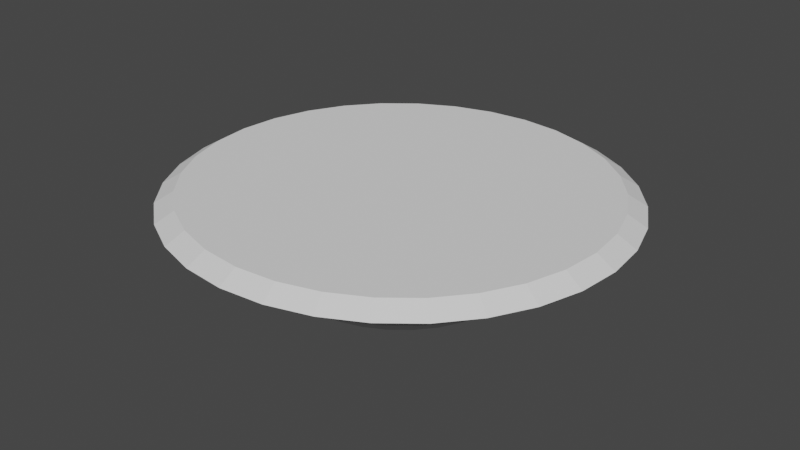 # Source: AfterBurner.blend  (saved by Blender 3.2.14; exported with 4.5.12 LTS)
import bpy
from mathutils import Matrix  # noqa: F401  (used for matrix-valued properties, if any)

bpy.ops.wm.read_factory_settings(use_empty=True)
scene = bpy.context.scene
scene.name = 'Scene'

# ---- collections
col_collection = bpy.data.collections.new('Collection'); scene.collection.children.link(col_collection)

# ---- world
world_world = bpy.data.worlds.new('World'); scene.world = world_world
world_world.use_nodes = True; world_world.node_tree.nodes.clear()
_N = world_world.node_tree.nodes; _L = world_world.node_tree.links
n0 = _N.new('ShaderNodeOutputWorld'); n0.name = 'World Output'; n0.location = (300, 300)
n1 = _N.new('ShaderNodeBackground'); n1.name = 'Background'; n1.location = (10, 300)
n1.inputs[0].default_value = (0.05088, 0.05088, 0.05088, 1.0)
_L.new(n1.outputs[0], n0.inputs[0])
n0.is_active_output = True
world_world.color = (0.05088, 0.05088, 0.05088)
world_world.use_sun_shadow = False
world_world.sun_shadow_jitter_overblur = 0.0

# ---- meshes
me_circle = bpy.data.meshes.new('Circle')
me_circle.from_pydata([(3.629e-07, 3.803, 0.0), (-0.7567, 3.73, 0.0), (-1.484, 3.513, 0.0), (-2.155, 3.162, 0.0), (-2.743, 2.689, 0.0), (-3.225, 2.113, 0.0), (-3.583, 1.455, 0.0), (-3.804, 0.7419, 0.0), (-3.879, -1.024e-07, 0.0), (-3.804, -0.7419, 0.0), (-3.583, -1.455, 0.0), (-3.225, -2.113, 0.0), (-2.743, -2.689, 0.0), (-2.155, -3.162, 0.0), (-1.484, -3.513, 0.0), (-0.7567, -3.73, 0.0), (4.569e-07, -3.803, 0.0), (0.7567, -3.73, 0.0), (1.484, -3.513, 0.0), (2.155, -3.162, 0.0), (2.743, -2.689, 0.0), (3.225, -2.113, 0.0), (3.583, -1.455, 0.0), (3.804, -0.7419, 0.0), (3.879, 1.364e-07, 0.0), (3.804, 0.7419, 0.0), (3.583, 1.455, 0.0), (3.225, 2.113, 0.0), (2.743, 2.689, 0.0), (2.155, 3.162, 0.0), (1.484, 3.513, 0.0), (0.7567, 3.73, 0.0), (8.004e-08, 4.861, 0.55), (-0.9673, 4.768, 0.55), (-1.897, 4.491, 0.55), (-2.755, 4.042, 0.55), (-3.506, 3.438, 0.55), (-4.123, 2.701, 0.55), (-4.581, 1.86, 0.55), (-4.863, 0.9484, 0.55), (-4.958, -1.222e-07, 0.55), (-4.863, -0.9484, 0.55), (-4.581, -1.86, 0.55), (-4.123, -2.701, 0.55), (-3.506, -3.438, 0.55), (-2.755, -4.042, 0.55), (-1.897, -4.491, 0.55), (-0.9673, -4.768, 0.55), (5.135e-07, -4.861, 0.55), (0.9673, -4.768, 0.55), (1.897, -4.491, 0.55), (2.755, -4.042, 0.55), (3.506, -3.438, 0.55), (4.123, -2.701, 0.55), (4.581, -1.86, 0.55), (4.863, -0.9484, 0.55), (4.958, 1.483e-07, 0.55), (4.863, 0.9484, 0.55), (4.581, 1.86, 0.55), (4.123, 2.701, 0.55), (3.506, 3.438, 0.55), (2.755, 4.042, 0.55), (1.897, 4.491, 0.55), (0.9673, 4.768, 0.55), (7.762e-08, 5.559, 0.672), (-1.106, 5.452, 0.672), (-2.17, 5.136, 0.672), (-3.15, 4.622, 0.672), (-4.009, 3.931, 0.672), (-4.714, 3.088, 0.672), (-5.238, 2.127, 0.672), (-5.561, 1.084, 0.672), (-5.67, -1.359e-07, 0.672), (-5.561, -1.084, 0.672), (-5.238, -2.127, 0.672), (-4.714, -3.088, 0.672), (-4.009, -3.931, 0.672), (-3.15, -4.622, 0.672), (-2.17, -5.136, 0.672), (-1.106, -5.452, 0.672), (5.733e-07, -5.559, 0.672), (1.106, -5.452, 0.672), (2.17, -5.136, 0.672), (3.15, -4.622, 0.672), (4.009, -3.931, 0.672), (4.714, -3.088, 0.672), (5.238, -2.127, 0.672), (5.561, -1.084, 0.672), (5.67, 1.733e-07, 0.672), (5.561, 1.084, 0.672), (5.238, 2.127, 0.672), (4.714, 3.088, 0.672), (4.009, 3.931, 0.672), (3.15, 4.622, 0.672), (2.17, 5.136, 0.672), (1.106, 5.452, 0.672), (3.336e-08, 7.167, 1.536), (-1.426, 7.029, 1.536), (-2.797, 6.622, 1.536), (-4.061, 5.959, 1.536), (-5.169, 5.068, 1.536), (-6.078, 3.982, 1.536), (-6.754, 2.743, 1.536), (-7.169, 1.398, 1.536), (-7.31, -2.237e-07, 1.536), (-7.169, -1.398, 1.536), (-6.754, -2.743, 1.536), (-6.078, -3.982, 1.536), (-5.169, -5.068, 1.536), (-4.061, -5.959, 1.536), (-2.797, -6.622, 1.536), (-1.426, -7.029, 1.536), (6.724e-07, -7.167, 1.536), (1.426, -7.029, 1.536), (2.797, -6.622, 1.536), (4.061, -5.959, 1.536), (5.169, -5.068, 1.536), (6.078, -3.982, 1.536), (6.754, -2.743, 1.536), (7.169, -1.398, 1.536), (7.31, 1.75e-07, 1.536), (7.169, 1.398, 1.536), (6.754, 2.743, 1.536), (6.078, 3.982, 1.536), (5.169, 5.068, 1.536), (4.061, 5.959, 1.536), (2.797, 6.622, 1.536), (1.426, 7.029, 1.536), (8.497e-08, 7.167, 2.105), (-1.426, 7.029, 2.105), (-2.797, 6.622, 2.105), (-4.061, 5.959, 2.105), (-5.169, 5.068, 2.105), (-6.078, 3.982, 2.105), (-6.754, 2.743, 2.105), (-7.169, 1.398, 2.105), (-7.31, -2.237e-07, 2.105), (-7.169, -1.398, 2.105), (-6.754, -2.743, 2.105), (-6.078, -3.982, 2.105), (-5.169, -5.068, 2.105), (-4.061, -5.959, 2.105), (-2.797, -6.622, 2.105), (-1.426, -7.029, 2.105), (7.24e-07, -7.167, 2.105), (1.426, -7.029, 2.105), (2.797, -6.622, 2.105), (4.061, -5.959, 2.105), (5.169, -5.068, 2.105), (6.078, -3.982, 2.105), (6.754, -2.743, 2.105), (7.169, -1.398, 2.105), (7.31, 1.75e-07, 2.105), (7.169, 1.398, 2.105), (6.754, 2.743, 2.105), (6.078, 3.982, 2.105), (5.169, 5.068, 2.105), (4.061, 5.959, 2.105), (2.797, 6.622, 2.105), (1.426, 7.029, 2.105), (6.454e-08, 7.167, 2.371), (-1.426, 7.029, 2.371), (-2.797, 6.622, 2.371), (-4.061, 5.959, 2.371), (-5.169, 5.068, 2.371), (-6.078, 3.982, 2.371), (-6.754, 2.743, 2.371), (-7.169, 1.398, 2.371), (-7.31, -2.237e-07, 2.371), (-7.169, -1.398, 2.371), (-6.754, -2.743, 2.371), (-6.078, -3.982, 2.371), (-5.169, -5.068, 2.371), (-4.061, -5.959, 2.371), (-2.797, -6.622, 2.371), (-1.426, -7.029, 2.371), (7.036e-07, -7.167, 2.371), (1.426, -7.029, 2.371), (2.797, -6.622, 2.371), (4.061, -5.959, 2.371), (5.169, -5.068, 2.371), (6.078, -3.982, 2.371), (6.754, -2.743, 2.371), (7.169, -1.398, 2.371), (7.31, 1.75e-07, 2.371), (7.169, 1.398, 2.371), (6.754, 2.743, 2.371), (6.078, 3.982, 2.371), (5.169, 5.068, 2.371), (4.061, 5.959, 2.371), (2.797, 6.622, 2.371), (1.426, 7.029, 2.371), (4.48e-08, 8.7, 2.607), (-1.731, 8.533, 2.607), (-3.396, 8.038, 2.607), (-4.93, 7.234, 2.607), (-6.275, 6.152, 2.607), (-7.378, 4.834, 2.607), (-8.198, 3.329, 2.607), (-8.703, 1.697, 2.607), (-8.874, -2.845e-07, 2.607), (-8.703, -1.697, 2.607), (-8.198, -3.329, 2.607), (-7.378, -4.834, 2.607), (-6.275, -6.152, 2.607), (-4.93, -7.234, 2.607), (-3.396, -8.038, 2.607), (-1.731, -8.533, 2.607), (8.205e-07, -8.7, 2.607), (1.731, -8.533, 2.607), (3.396, -8.038, 2.607), (4.93, -7.234, 2.607), (6.275, -6.152, 2.607), (7.378, -4.834, 2.607), (8.198, -3.329, 2.607), (8.703, -1.697, 2.607), (8.874, 1.995e-07, 2.607), (8.703, 1.697, 2.607), (8.198, 3.329, 2.607), (7.378, 4.834, 2.607), (6.275, 6.152, 2.607), (4.93, 7.234, 2.607), (3.396, 8.038, 2.607), (1.731, 8.533, 2.607), (-6.591e-09, 8.7, 3.568), (-1.731, 8.533, 3.568), (-3.396, 8.038, 3.568), (-4.93, 7.234, 3.568), (-6.275, 6.152, 3.568), (-7.378, 4.834, 3.568), (-8.198, 3.329, 3.568), (-8.703, 1.697, 3.568), (-8.874, -2.845e-07, 3.568), (-8.703, -1.697, 3.568), (-8.198, -3.329, 3.568), (-7.378, -4.834, 3.568), (-6.275, -6.152, 3.568), (-4.93, -7.234, 3.568), (-3.396, -8.038, 3.568), (-1.731, -8.533, 3.568), (7.692e-07, -8.7, 3.568), (1.731, -8.533, 3.568), (3.396, -8.038, 3.568), (4.93, -7.234, 3.568), (6.275, -6.152, 3.568), (7.378, -4.834, 3.568), (8.198, -3.329, 3.568), (8.703, -1.697, 3.568), (8.874, 1.995e-07, 3.568), (8.703, 1.697, 3.568), (8.198, 3.329, 3.568), (7.378, 4.834, 3.568), (6.275, 6.152, 3.568), (4.93, 7.234, 3.568), (3.396, 8.038, 3.568), (1.731, 8.533, 3.568), (-0.9673, 4.768, -0.1079), (8.004e-08, 4.861, -0.1079), (-1.897, 4.491, -0.1079), (-2.755, 4.042, -0.1079), (-3.506, 3.438, -0.1079), (-4.123, 2.701, -0.1079), (-4.581, 1.86, -0.1079), (-4.863, 0.9484, -0.1079), (-4.958, -1.222e-07, -0.1079), (-4.863, -0.9484, -0.1079), (-4.581, -1.86, -0.1079), (-4.123, -2.701, -0.1079), (-3.506, -3.438, -0.1079), (-2.755, -4.042, -0.1079), (-1.897, -4.491, -0.1079), (-0.9673, -4.768, -0.1079), (5.135e-07, -4.861, -0.1079), (0.9673, -4.768, -0.1079), (1.897, -4.491, -0.1079), (2.755, -4.042, -0.1079), (3.506, -3.438, -0.1079), (4.123, -2.701, -0.1079), (4.581, -1.86, -0.1079), (4.863, -0.9484, -0.1079), (4.958, 1.483e-07, -0.1079), (4.863, 0.9484, -0.1079), (4.581, 1.86, -0.1079), (4.123, 2.701, -0.1079), (3.506, 3.438, -0.1079), (2.755, 4.042, -0.1079), (1.897, 4.491, -0.1079), (0.9673, 4.768, -0.1079), (-0.5726, 2.822, 1.195), (2.455e-07, 2.878, 1.195), (-1.123, 2.659, 1.195), (-1.631, 2.393, 1.195), (-2.075, 2.035, 1.195), (-2.44, 1.599, 1.195), (-2.711, 1.101, 1.195), (-2.878, 0.5614, 1.195), (-2.935, -7.119e-08, 1.195), (-2.878, -0.5614, 1.195), (-2.711, -1.101, 1.195), (-2.44, -1.599, 1.195), (-2.075, -2.035, 1.195), (-1.631, -2.393, 1.195), (-1.123, -2.659, 1.195), (-0.5726, -2.822, 1.195), (3.166e-07, -2.878, 1.195), (0.5726, -2.822, 1.195), (1.123, -2.659, 1.195), (1.631, -2.393, 1.195), (2.075, -2.035, 1.195), (2.44, -1.599, 1.195), (2.711, -1.101, 1.195), (2.878, -0.5614, 1.195), (2.935, 1.095e-07, 1.195), (2.878, 0.5614, 1.195), (2.711, 1.101, 1.195), (2.44, 1.599, 1.195), (2.075, 2.035, 1.195), (1.631, 2.393, 1.195), (1.123, 2.659, 1.195), (0.5726, 2.822, 1.195), (-0.5726, 2.822, 1.585), (1.763e-07, 2.878, 1.585), (-1.123, 2.659, 1.585), (-1.631, 2.393, 1.585), (-2.075, 2.035, 1.585), (-2.44, 1.599, 1.585), (-2.711, 1.101, 1.585), (-2.878, 0.5614, 1.585), (-2.935, -7.119e-08, 1.585), (-2.878, -0.5614, 1.585), (-2.711, -1.101, 1.585), (-2.44, -1.599, 1.585), (-2.075, -2.035, 1.585), (-1.631, -2.393, 1.585), (-1.123, -2.659, 1.585), (-0.5726, -2.822, 1.585), (2.475e-07, -2.878, 1.585), (0.5726, -2.822, 1.585), (1.123, -2.659, 1.585), (1.631, -2.393, 1.585), (2.075, -2.035, 1.585), (2.44, -1.599, 1.585), (2.711, -1.101, 1.585), (2.878, -0.5614, 1.585), (2.935, 1.095e-07, 1.585), (2.878, 0.5614, 1.585), (2.711, 1.101, 1.585), (2.44, 1.599, 1.585), (2.075, 2.035, 1.585), (1.631, 2.393, 1.585), (1.123, 2.659, 1.585), (0.5726, 2.822, 1.585), (-0.4346, 2.142, 1.8), (9.578e-08, 2.184, 1.8), (-0.8525, 2.018, 1.8), (-1.238, 1.816, 1.8), (-1.575, 1.544, 1.8), (-1.852, 1.213, 1.8), (-2.058, 0.8358, 1.8), (-2.185, 0.4261, 1.8), (-2.228, -5.827e-08, 1.8), (-2.185, -0.4261, 1.8), (-2.058, -0.8358, 1.8), (-1.852, -1.213, 1.8), (-1.575, -1.544, 1.8), (-1.238, -1.816, 1.8), (-0.8525, -2.018, 1.8), (-0.4346, -2.142, 1.8), (1.498e-07, -2.184, 1.8), (0.4346, -2.142, 1.8), (0.8525, -2.018, 1.8), (1.238, -1.816, 1.8), (1.575, -1.544, 1.8), (1.852, -1.213, 1.8), (2.058, -0.8358, 1.8), (2.185, -0.4261, 1.8), (2.228, 7.887e-08, 1.8), (2.185, 0.4261, 1.8), (2.058, 0.8358, 1.8), (1.852, 1.213, 1.8), (1.575, 1.544, 1.8), (1.238, 1.816, 1.8), (0.8525, 2.018, 1.8), (0.4346, 2.142, 1.8), (-0.4346, 2.142, 2.428), (3.944e-07, 2.184, 2.428), (-0.8525, 2.018, 2.428), (-1.238, 1.816, 2.428), (-1.575, 1.544, 2.428), (-1.852, 1.213, 2.428), (-2.058, 0.8358, 2.428), (-2.185, 0.4261, 2.428), (-2.228, -5.827e-08, 2.428), (-2.185, -0.4261, 2.428), (-2.058, -0.8358, 2.428), (-1.852, -1.213, 2.428), (-1.575, -1.544, 2.428), (-1.238, -1.816, 2.428), (-0.8525, -2.018, 2.428), (-0.4346, -2.142, 2.428), (4.484e-07, -2.184, 2.428), (0.4346, -2.142, 2.428), (0.8525, -2.018, 2.428), (1.238, -1.816, 2.428), (1.575, -1.544, 2.428), (1.852, -1.213, 2.428), (2.058, -0.8358, 2.428), (2.185, -0.4261, 2.428), (2.228, 7.887e-08, 2.428), (2.185, 0.4261, 2.428), (2.058, 0.8358, 2.428), (1.852, 1.213, 2.428), (1.575, 1.544, 2.428), (1.238, 1.816, 2.428), (0.8525, 2.018, 2.428), (0.4346, 2.142, 2.428), (-6.202, -2.519, 1.821), (6.584, -1.284, 1.821), (-6.584, -1.284, 1.821), (6.202, -2.519, 1.821), (-6.713, -2.136e-07, 1.821), (5.582, -3.657, 1.821), (-6.584, 1.284, 1.821), (4.747, -4.654, 1.821), (-6.202, 2.519, 1.821), (3.73, -5.473, 1.821), (-5.582, 3.657, 1.821), (2.569, -6.081, 1.821), (1.31, 6.456, 1.821), (-4.747, 4.654, 1.821), (1.31, -6.456, 1.821), (2.569, 6.081, 1.821), (-3.73, 5.473, 1.821), (6.477e-07, -6.582, 1.821), (3.73, 5.473, 1.821), (-2.569, 6.081, 1.821), (-1.31, -6.456, 1.821), (4.747, 4.654, 1.821), (6.081e-08, 6.582, 1.821), (-1.31, 6.456, 1.821), (-2.569, -6.081, 1.821), (5.582, 3.657, 1.821), (-3.73, -5.473, 1.821), (6.202, 2.519, 1.821), (-5.582, -3.657, 1.821), (-4.747, -4.654, 1.821), (6.713, 1.526e-07, 1.821), (6.584, 1.284, 1.821), (-9.671, -3.015e-07, 3.087), (-9.485, 1.85, 3.087), (8.935, -3.629, 3.087), (8.041, -5.268, 3.087), (-9.485, -1.85, 3.087), (9.485, -1.85, 3.087), (-8.935, -3.629, 3.087), (9.671, 2.261e-07, 3.087), (-8.041, -5.268, 3.087), (9.485, 1.85, 3.087), (-6.838, -6.705, 3.087), (8.935, 3.629, 3.087), (-5.373, -7.884, 3.087), (8.041, 5.268, 3.087), (-3.701, -8.76, 3.087), (-1.887, 9.3, 3.087), (2.164e-08, 9.482, 3.087), (6.838, 6.705, 3.087), (-1.887, -9.3, 3.087), (-3.701, 8.76, 3.087), (5.373, 7.884, 3.087), (8.671e-07, -9.482, 3.087), (-5.373, 7.884, 3.087), (3.701, 8.76, 3.087), (1.887, -9.3, 3.087), (-6.838, 6.705, 3.087), (1.887, 9.3, 3.087), (3.701, -8.76, 3.087), (-8.041, 5.268, 3.087), (5.373, -7.884, 3.087), (-8.935, 3.629, 3.087), (6.838, -6.705, 3.087)], [], [(5, 4, 292, 293), (63, 32, 64, 95), (279, 280, 56, 55), (266, 267, 43, 42), (280, 281, 57, 56), (267, 268, 44, 43), (281, 282, 58, 57), (268, 269, 45, 44), (282, 283, 59, 58), (269, 270, 46, 45), (257, 256, 33, 32), (283, 284, 60, 59), (270, 271, 47, 46), (256, 258, 34, 33), (284, 285, 61, 60), (271, 272, 48, 47), (258, 259, 35, 34), (285, 286, 62, 61), (272, 273, 49, 48), (259, 260, 36, 35), (286, 287, 63, 62), (273, 274, 50, 49), (260, 261, 37, 36), (287, 257, 32, 63), (274, 275, 51, 50), (261, 262, 38, 37), (275, 276, 52, 51), (262, 263, 39, 38), (276, 277, 53, 52), (263, 264, 40, 39), (277, 278, 54, 53), (264, 265, 41, 40), (278, 279, 55, 54), (265, 266, 42, 41), (85, 86, 118, 117), (50, 51, 83, 82), (37, 38, 70, 69), (51, 52, 84, 83), (38, 39, 71, 70), (52, 53, 85, 84), (39, 40, 72, 71), (53, 54, 86, 85), (40, 41, 73, 72), (54, 55, 87, 86), (41, 42, 74, 73), (55, 56, 88, 87), (42, 43, 75, 74), (56, 57, 89, 88), (43, 44, 76, 75), (57, 58, 90, 89), (44, 45, 77, 76), (58, 59, 91, 90), (45, 46, 78, 77), (32, 33, 65, 64), (59, 60, 92, 91), (46, 47, 79, 78), (33, 34, 66, 65), (60, 61, 93, 92), (47, 48, 80, 79), (34, 35, 67, 66), (61, 62, 94, 93), (48, 49, 81, 80), (35, 36, 68, 67), (62, 63, 95, 94), (49, 50, 82, 81), (36, 37, 69, 68), (106, 107, 444, 416), (72, 73, 105, 104), (86, 87, 119, 118), (73, 74, 106, 105), (87, 88, 120, 119), (74, 75, 107, 106), (88, 89, 121, 120), (75, 76, 108, 107), (89, 90, 122, 121), (76, 77, 109, 108), (90, 91, 123, 122), (77, 78, 110, 109), (64, 65, 97, 96), (91, 92, 124, 123), (78, 79, 111, 110), (65, 66, 98, 97), (92, 93, 125, 124), (79, 80, 112, 111), (66, 67, 99, 98), (93, 94, 126, 125), (80, 81, 113, 112), (67, 68, 100, 99), (94, 95, 127, 126), (81, 82, 114, 113), (68, 69, 101, 100), (95, 64, 96, 127), (82, 83, 115, 114), (69, 70, 102, 101), (83, 84, 116, 115), (70, 71, 103, 102), (84, 85, 117, 116), (71, 72, 104, 103), (128, 129, 161, 160), (446, 447, 153, 152), (444, 445, 140, 139), (447, 443, 154, 153), (445, 442, 141, 140), (443, 441, 155, 154), (442, 440, 142, 141), (438, 439, 129, 128), (441, 437, 156, 155), (440, 436, 143, 142), (439, 435, 130, 129), (437, 434, 157, 156), (436, 433, 144, 143), (435, 432, 131, 130), (434, 431, 158, 157), (433, 430, 145, 144), (432, 429, 132, 131), (431, 428, 159, 158), (430, 427, 146, 145), (429, 426, 133, 132), (428, 438, 128, 159), (427, 425, 147, 146), (426, 424, 134, 133), (425, 423, 148, 147), (424, 422, 135, 134), (423, 421, 149, 148), (422, 420, 136, 135), (421, 419, 150, 149), (420, 418, 137, 136), (419, 417, 151, 150), (418, 416, 138, 137), (417, 446, 152, 151), (163, 164, 196, 195), (155, 156, 188, 187), (142, 143, 175, 174), (129, 130, 162, 161), (156, 157, 189, 188), (143, 144, 176, 175), (130, 131, 163, 162), (157, 158, 190, 189), (144, 145, 177, 176), (131, 132, 164, 163), (158, 159, 191, 190), (145, 146, 178, 177), (132, 133, 165, 164), (159, 128, 160, 191), (146, 147, 179, 178), (133, 134, 166, 165), (147, 148, 180, 179), (134, 135, 167, 166), (148, 149, 181, 180), (135, 136, 168, 167), (149, 150, 182, 181), (136, 137, 169, 168), (150, 151, 183, 182), (137, 138, 170, 169), (151, 152, 184, 183), (138, 139, 171, 170), (152, 153, 185, 184), (139, 140, 172, 171), (153, 154, 186, 185), (140, 141, 173, 172), (154, 155, 187, 186), (141, 142, 174, 173), (449, 448, 232, 231), (190, 191, 223, 222), (177, 178, 210, 209), (164, 165, 197, 196), (191, 160, 192, 223), (178, 179, 211, 210), (165, 166, 198, 197), (179, 180, 212, 211), (166, 167, 199, 198), (180, 181, 213, 212), (167, 168, 200, 199), (181, 182, 214, 213), (168, 169, 201, 200), (182, 183, 215, 214), (169, 170, 202, 201), (183, 184, 216, 215), (170, 171, 203, 202), (184, 185, 217, 216), (171, 172, 204, 203), (185, 186, 218, 217), (172, 173, 205, 204), (186, 187, 219, 218), (173, 174, 206, 205), (160, 161, 193, 192), (187, 188, 220, 219), (174, 175, 207, 206), (161, 162, 194, 193), (188, 189, 221, 220), (175, 176, 208, 207), (162, 163, 195, 194), (189, 190, 222, 221), (176, 177, 209, 208), (225, 226, 227, 228, 229, 230, 231, 232, 233, 234, 235, 236, 237, 238, 239, 240, 241, 242, 243, 244, 245, 246, 247, 248, 249, 250, 251, 252, 253, 254, 255, 224), (451, 450, 246, 245), (448, 452, 233, 232), (450, 453, 247, 246), (452, 454, 234, 233), (453, 455, 248, 247), (454, 456, 235, 234), (455, 457, 249, 248), (456, 458, 236, 235), (457, 459, 250, 249), (458, 460, 237, 236), (459, 461, 251, 250), (460, 462, 238, 237), (464, 463, 225, 224), (461, 465, 252, 251), (462, 466, 239, 238), (463, 467, 226, 225), (465, 468, 253, 252), (466, 469, 240, 239), (467, 470, 227, 226), (468, 471, 254, 253), (469, 472, 241, 240), (470, 473, 228, 227), (471, 474, 255, 254), (472, 475, 242, 241), (473, 476, 229, 228), (474, 464, 224, 255), (475, 477, 243, 242), (476, 478, 230, 229), (477, 479, 244, 243), (478, 449, 231, 230), (479, 451, 245, 244), (0, 1, 256, 257), (1, 2, 258, 256), (2, 3, 259, 258), (3, 4, 260, 259), (4, 5, 261, 260), (5, 6, 262, 261), (6, 7, 263, 262), (7, 8, 264, 263), (8, 9, 265, 264), (9, 10, 266, 265), (10, 11, 267, 266), (11, 12, 268, 267), (12, 13, 269, 268), (13, 14, 270, 269), (14, 15, 271, 270), (15, 16, 272, 271), (16, 17, 273, 272), (17, 18, 274, 273), (18, 19, 275, 274), (19, 20, 276, 275), (20, 21, 277, 276), (21, 22, 278, 277), (22, 23, 279, 278), (23, 24, 280, 279), (24, 25, 281, 280), (25, 26, 282, 281), (26, 27, 283, 282), (27, 28, 284, 283), (28, 29, 285, 284), (29, 30, 286, 285), (30, 31, 287, 286), (31, 0, 257, 287), (296, 295, 327, 328), (0, 31, 319, 289), (19, 18, 306, 307), (6, 5, 293, 294), (20, 19, 307, 308), (7, 6, 294, 295), (21, 20, 308, 309), (8, 7, 295, 296), (22, 21, 309, 310), (9, 8, 296, 297), (23, 22, 310, 311), (10, 9, 297, 298), (24, 23, 311, 312), (11, 10, 298, 299), (25, 24, 312, 313), (12, 11, 299, 300), (26, 25, 313, 314), (13, 12, 300, 301), (27, 26, 314, 315), (14, 13, 301, 302), (1, 0, 289, 288), (28, 27, 315, 316), (15, 14, 302, 303), (2, 1, 288, 290), (29, 28, 316, 317), (16, 15, 303, 304), (3, 2, 290, 291), (30, 29, 317, 318), (17, 16, 304, 305), (4, 3, 291, 292), (31, 30, 318, 319), (18, 17, 305, 306), (331, 330, 362, 363), (310, 309, 341, 342), (297, 296, 328, 329), (311, 310, 342, 343), (298, 297, 329, 330), (312, 311, 343, 344), (299, 298, 330, 331), (313, 312, 344, 345), (300, 299, 331, 332), (314, 313, 345, 346), (301, 300, 332, 333), (315, 314, 346, 347), (302, 301, 333, 334), (288, 289, 321, 320), (316, 315, 347, 348), (303, 302, 334, 335), (290, 288, 320, 322), (317, 316, 348, 349), (304, 303, 335, 336), (291, 290, 322, 323), (318, 317, 349, 350), (305, 304, 336, 337), (292, 291, 323, 324), (319, 318, 350, 351), (306, 305, 337, 338), (293, 292, 324, 325), (289, 319, 351, 321), (307, 306, 338, 339), (294, 293, 325, 326), (308, 307, 339, 340), (295, 294, 326, 327), (309, 308, 340, 341), (366, 365, 397, 398), (345, 344, 376, 377), (332, 331, 363, 364), (346, 345, 377, 378), (333, 332, 364, 365), (347, 346, 378, 379), (334, 333, 365, 366), (320, 321, 353, 352), (348, 347, 379, 380), (335, 334, 366, 367), (322, 320, 352, 354), (349, 348, 380, 381), (336, 335, 367, 368), (323, 322, 354, 355), (350, 349, 381, 382), (337, 336, 368, 369), (324, 323, 355, 356), (351, 350, 382, 383), (338, 337, 369, 370), (325, 324, 356, 357), (321, 351, 383, 353), (339, 338, 370, 371), (326, 325, 357, 358), (340, 339, 371, 372), (327, 326, 358, 359), (341, 340, 372, 373), (328, 327, 359, 360), (342, 341, 373, 374), (329, 328, 360, 361), (343, 342, 374, 375), (330, 329, 361, 362), (344, 343, 375, 376), (384, 385, 415, 414, 413, 412, 411, 410, 409, 408, 407, 406, 405, 404, 403, 402, 401, 400, 399, 398, 397, 396, 395, 394, 393, 392, 391, 390, 389, 388, 387, 386), (352, 353, 385, 384), (380, 379, 411, 412), (367, 366, 398, 399), (354, 352, 384, 386), (381, 380, 412, 413), (368, 367, 399, 400), (355, 354, 386, 387), (382, 381, 413, 414), (369, 368, 400, 401), (356, 355, 387, 388), (383, 382, 414, 415), (370, 369, 401, 402), (357, 356, 388, 389), (353, 383, 415, 385), (371, 370, 402, 403), (358, 357, 389, 390), (372, 371, 403, 404), (359, 358, 390, 391), (373, 372, 404, 405), (360, 359, 391, 392), (374, 373, 405, 406), (361, 360, 392, 393), (375, 374, 406, 407), (362, 361, 393, 394), (376, 375, 407, 408), (363, 362, 394, 395), (377, 376, 408, 409), (364, 363, 395, 396), (378, 377, 409, 410), (365, 364, 396, 397), (379, 378, 410, 411), (212, 213, 451, 479), (120, 121, 447, 446), (107, 108, 445, 444), (121, 122, 443, 447), (108, 109, 442, 445), (122, 123, 441, 443), (109, 110, 440, 442), (96, 97, 439, 438), (123, 124, 437, 441), (110, 111, 436, 440), (97, 98, 435, 439), (124, 125, 434, 437), (111, 112, 433, 436), (98, 99, 432, 435), (125, 126, 431, 434), (112, 113, 430, 433), (99, 100, 429, 432), (126, 127, 428, 431), (113, 114, 427, 430), (100, 101, 426, 429), (127, 96, 438, 428), (114, 115, 425, 427), (101, 102, 424, 426), (115, 116, 423, 425), (102, 103, 422, 424), (116, 117, 421, 423), (103, 104, 420, 422), (117, 118, 419, 421), (104, 105, 418, 420), (118, 119, 417, 419), (105, 106, 416, 418), (119, 120, 446, 417), (416, 444, 139, 138), (198, 199, 449, 478), (211, 212, 479, 477), (197, 198, 478, 476), (210, 211, 477, 475), (223, 192, 464, 474), (196, 197, 476, 473), (209, 210, 475, 472), (222, 223, 474, 471), (195, 196, 473, 470), (208, 209, 472, 469), (221, 222, 471, 468), (194, 195, 470, 467), (207, 208, 469, 466), (220, 221, 468, 465), (193, 194, 467, 463), (206, 207, 466, 462), (219, 220, 465, 461), (192, 193, 463, 464), (205, 206, 462, 460), (218, 219, 461, 459), (204, 205, 460, 458), (217, 218, 459, 457), (203, 204, 458, 456), (216, 217, 457, 455), (202, 203, 456, 454), (215, 216, 455, 453), (201, 202, 454, 452), (214, 215, 453, 450), (200, 201, 452, 448), (213, 214, 450, 451), (199, 200, 448, 449)])
_uv = me_circle.uv_layers.new(name='UVMap')
_uv.uv.foreach_set('vector', [0.0, 0.0, 0.0, 0.0, 0.0, 0.0, 0.0, 0.0, 0.0, 0.0, 0.0, 0.0, 0.0, 0.0, 0.0, 0.0, 0.0, 0.0, 0.0, 0.0, 0.0, 0.0, 0.0, 0.0, 0.0, 0.0, 0.0, 0.0, 0.0, 0.0, 0.0, 0.0, 0.0, 0.0, 0.0, 0.0, 0.0, 0.0, 0.0, 0.0, 0.0, 0.0, 0.0, 0.0, 0.0, 0.0, 0.0, 0.0, 0.0, 0.0, 0.0, 0.0, 0.0, 0.0, 0.0, 0.0, 0.0, 0.0, 0.0, 0.0, 0.0, 0.0, 0.0, 0.0, 0.0, 0.0, 0.0, 0.0, 0.0, 0.0, 0.0, 0.0, 0.0, 0.0, 0.0, 0.0, 0.0, 0.0, 0.0, 0.0, 0.0, 0.0, 0.0, 0.0, 0.0, 0.0, 0.0, 0.0, 0.0, 0.0, 0.0, 0.0, 0.0, 0.0, 0.0, 0.0, 0.0, 0.0, 0.0, 0.0, 0.0, 0.0, 0.0, 0.0, 0.0, 0.0, 0.0, 0.0, 0.0, 0.0, 0.0, 0.0, 0.0, 0.0, 0.0, 0.0, 0.0, 0.0, 0.0, 0.0, 0.0, 0.0, 0.0, 0.0, 0.0, 0.0, 0.0, 0.0, 0.0, 0.0, 0.0, 0.0, 0.0, 0.0, 0.0, 0.0, 0.0, 0.0, 0.0, 0.0, 0.0, 0.0, 0.0, 0.0, 0.0, 0.0, 0.0, 0.0, 0.0, 0.0, 0.0, 0.0, 0.0, 0.0, 0.0, 0.0, 0.0, 0.0, 0.0, 0.0, 0.0, 0.0, 0.0, 0.0, 0.0, 0.0, 0.0, 0.0, 0.0, 0.0, 0.0, 0.0, 0.0, 0.0, 0.0, 0.0, 0.0, 0.0, 0.0, 0.0, 0.0, 0.0, 0.0, 0.0, 0.0, 0.0, 0.0, 0.0, 0.0, 0.0, 0.0, 0.0, 0.0, 0.0, 0.0, 0.0, 0.0, 0.0, 0.0, 0.0, 0.0, 0.0, 0.0, 0.0, 0.0, 0.0, 0.0, 0.0, 0.0, 0.0, 0.0, 0.0, 0.0, 0.0, 0.0, 0.0, 0.0, 0.0, 0.0, 0.0, 0.0, 0.0, 0.0, 0.0, 0.0, 0.0, 0.0, 0.0, 0.0, 0.0, 0.0, 0.0, 0.0, 0.0, 0.0, 0.0, 0.0, 0.0, 0.0, 0.0, 0.0, 0.0, 0.0, 0.0, 0.0, 0.0, 0.0, 0.0, 0.0, 0.0, 0.0, 0.0, 0.0, 0.0, 0.0, 0.0, 0.0, 0.0, 0.0, 0.0, 0.0, 0.0, 0.0, 0.0, 0.0, 0.0, 0.0, 0.0, 0.0, 0.0, 0.0, 0.0, 0.0, 0.0, 0.0, 0.0, 0.0, 0.0, 0.0, 0.0, 0.0, 0.0, 0.0, 0.0, 0.0, 0.0, 0.0, 0.0, 0.0, 0.0, 0.0, 0.0, 0.0, 0.0, 0.0, 0.0, 0.0, 0.0, 0.0, 0.0, 0.0, 0.0, 0.0, 0.0, 0.0, 0.0, 0.0, 0.0, 0.0, 0.0, 0.0, 0.0, 0.0, 0.0, 0.0, 0.0, 0.0, 0.0, 0.0, 0.0, 0.0, 0.0, 0.0, 0.0, 0.0, 0.0, 0.0, 0.0, 0.0, 0.0, 0.0, 0.0, 0.0, 0.0, 0.0, 0.0, 0.0, 0.0, 0.0, 0.0, 0.0, 0.0, 0.0, 0.0, 0.0, 0.0, 0.0, 0.0, 0.0, 0.0, 0.0, 0.0, 0.0, 0.0, 0.0, 0.0, 0.0, 0.0, 0.0, 0.0, 0.0, 0.0, 0.0, 0.0, 0.0, 0.0, 0.0, 0.0, 0.0, 0.0, 0.0, 0.0, 0.0, 0.0, 0.0, 0.0, 0.0, 0.0, 0.0, 0.0, 0.0, 0.0, 0.0, 0.0, 0.0, 0.0, 0.0, 0.0, 0.0, 0.0, 0.0, 0.0, 0.0, 0.0, 0.0, 0.0, 0.0, 0.0, 0.0, 0.0, 0.0, 0.0, 0.0, 0.0, 0.0, 0.0, 0.0, 0.0, 0.0, 0.0, 0.0, 0.0, 0.0, 0.0, 0.0, 0.0, 0.0, 0.0, 0.0, 0.0, 0.0, 0.0, 0.0, 0.0, 0.0, 0.0, 0.0, 0.0, 0.0, 0.0, 0.0, 0.0, 0.0, 0.0, 0.0, 0.0, 0.0, 0.0, 0.0, 0.0, 0.0, 0.0, 0.0, 0.0, 0.0, 0.0, 0.0, 0.0, 0.0, 0.0, 0.0, 0.0, 0.0, 0.0, 0.0, 0.0, 0.0, 0.0, 0.0, 0.0, 0.0, 0.0, 0.0, 0.0, 0.0, 0.0, 0.0, 0.0, 0.0, 0.0, 0.0, 0.0, 0.0, 0.0, 0.0, 0.0, 0.0, 0.0, 0.0, 0.0, 0.0, 0.0, 0.0, 0.0, 0.0, 0.0, 0.0, 0.0, 0.0, 0.0, 0.0, 0.0, 0.0, 0.0, 0.0, 0.0, 0.0, 0.0, 0.0, 0.0, 0.0, 0.0, 0.0, 0.0, 0.0, 0.0, 0.0, 0.0, 0.0, 0.0, 0.0, 0.0, 0.0, 0.0, 0.0, 0.0, 0.0, 0.0, 0.0, 0.0, 0.0, 0.0, 0.0, 0.0, 0.0, 0.0, 0.0, 0.0, 0.0, 0.0, 0.0, 0.0, 0.0, 0.0, 0.0, 0.0, 0.0, 0.0, 0.0, 0.0, 0.0, 0.0, 0.0, 0.0, 0.0, 0.0, 0.0, 0.0, 0.0, 0.0, 0.0, 0.0, 0.0, 0.0, 0.0, 0.0, 0.0, 0.0, 0.0, 0.0, 0.0, 0.0, 0.0, 0.0, 0.0, 0.0, 0.0, 0.0, 0.0, 0.0, 0.0, 0.0, 0.0, 0.0, 0.0, 0.0, 0.0, 0.0, 0.0, 0.0, 0.0, 0.0, 0.0, 0.0, 0.0, 0.0, 0.0, 0.0, 0.0, 0.0, 0.0, 0.0, 0.0, 0.0, 0.0, 0.0, 0.0, 0.0, 0.0, 0.0, 0.0, 0.0, 0.0, 0.0, 0.0, 0.0, 0.0, 0.0, 0.0, 0.0, 0.0, 0.0, 0.0, 0.0, 0.0, 0.0, 0.0, 0.0, 0.0, 0.0, 0.0, 0.0, 0.0, 0.0, 0.0, 0.0, 0.0, 0.0, 0.0, 0.0, 0.0, 0.0, 0.0, 0.0, 0.0, 0.0, 0.0, 0.0, 0.0, 0.0, 0.0, 0.0, 0.0, 0.0, 0.0, 0.0, 0.0, 0.0, 0.0, 0.0, 0.0, 0.0, 0.0, 0.0, 0.0, 0.0, 0.0, 0.0, 0.0, 0.0, 0.0, 0.0, 0.0, 0.0, 0.0, 0.0, 0.0, 0.0, 0.0, 0.0, 0.0, 0.0, 0.0, 0.0, 0.0, 0.0, 0.0, 0.0, 0.0, 0.0, 0.0, 0.0, 0.0, 0.0, 0.0, 0.0, 0.0, 0.0, 0.0, 0.0, 0.0, 0.0, 0.0, 0.0, 0.0, 0.0, 0.0, 0.0, 0.0, 0.0, 0.0, 0.0, 0.0, 0.0, 0.0, 0.0, 0.0, 0.0, 0.0, 0.0, 0.0, 0.0, 0.0, 0.0, 0.0, 0.0, 0.0, 0.0, 0.0, 0.0, 0.0, 0.0, 0.0, 0.0, 0.0, 0.0, 0.0, 0.0, 0.0, 0.0, 0.0, 0.0, 0.0, 0.0, 0.0, 0.0, 0.0, 0.0, 0.0, 0.0, 0.0, 0.0, 0.0, 0.0, 0.0, 0.0, 0.0, 0.0, 0.0, 0.0, 0.0, 0.0, 0.0, 0.0, 0.0, 0.0, 0.0, 0.0, 0.0, 0.0, 0.0, 0.0, 0.0, 0.0, 0.0, 0.0, 0.0, 0.0, 0.0, 0.0, 0.0, 0.0, 0.0, 0.0, 0.0, 0.0, 0.0, 0.0, 0.0, 0.0, 0.0, 0.0, 0.0, 0.0, 0.0, 0.0, 0.0, 0.0, 0.0, 0.0, 0.0, 0.0, 0.0, 0.0, 0.0, 0.0, 0.0, 0.0, 0.0, 0.0, 0.0, 0.0, 0.0, 0.0, 0.0, 0.0, 0.0, 0.0, 0.0, 0.0, 0.0, 0.0, 0.0, 0.0, 0.0, 0.0, 0.0, 0.0, 0.0, 0.0, 0.0, 0.0, 0.0, 0.0, 0.0, 0.0, 0.0, 0.0, 0.0, 0.0, 0.0, 0.0, 0.0, 0.0, 0.0, 0.0, 0.0, 0.0, 0.0, 0.0, 0.0, 0.0, 0.0, 0.0, 0.0, 0.0, 0.0, 0.0, 0.0, 0.0, 0.0, 0.0, 0.0, 0.0, 0.0, 0.0, 0.0, 0.0, 0.0, 0.0, 0.0, 0.0, 0.0, 0.0, 0.0, 0.0, 0.0, 0.0, 0.0, 0.0, 0.0, 0.0, 0.0, 0.0, 0.0, 0.0, 0.0, 0.0, 0.0, 0.0, 0.0, 0.0, 0.0, 0.0, 0.0, 0.0, 0.0, 0.0, 0.0, 0.0, 0.0, 0.0, 0.0, 0.0, 0.0, 0.0, 0.0, 0.0, 0.0, 0.0, 0.0, 0.0, 0.0, 0.0, 0.0, 0.0, 0.0, 0.0, 0.0, 0.0, 0.0, 0.0, 0.0, 0.0, 0.0, 0.0, 0.0, 0.0, 0.0, 0.0, 0.0, 0.0, 0.0, 0.0, 0.0, 0.0, 0.0, 0.0, 0.0, 0.0, 0.0, 0.0, 0.0, 0.0, 0.0, 0.0, 0.0, 0.0, 0.0, 0.0, 0.0, 0.0, 0.0, 0.0, 0.0, 0.0, 0.0, 0.0, 0.0, 0.0, 0.0, 0.0, 0.0, 0.0, 0.0, 0.0, 0.0, 0.0, 0.0, 0.0, 0.0, 0.0, 0.0, 0.0, 0.0, 0.0, 0.0, 0.0, 0.0, 0.0, 0.0, 0.0, 0.0, 0.0, 0.0, 0.0, 0.0, 0.0, 0.0, 0.0, 0.0, 0.0, 0.0, 0.0, 0.0, 0.0, 0.0, 0.0, 0.0, 0.0, 0.0, 0.0, 0.0, 0.0, 0.0, 0.0, 0.0, 0.0, 0.0, 0.0, 0.0, 0.0, 0.0, 0.0, 0.0, 0.0, 0.0, 0.0, 0.0, 0.0, 0.0, 0.0, 0.0, 0.0, 0.0, 0.0, 0.0, 0.0, 0.0, 0.0, 0.0, 0.0, 0.0, 0.0, 0.0, 0.0, 0.0, 0.0, 0.0, 0.0, 0.0, 0.0, 0.0, 0.0, 0.0, 0.0, 0.0, 0.0, 0.0, 0.0, 0.0, 0.0, 0.0, 0.0, 0.0, 0.0, 0.0, 0.0, 0.0, 0.0, 0.0, 0.0, 0.0, 0.0, 0.0, 0.0, 0.0, 0.0, 0.0, 0.0, 0.0, 0.0, 0.0, 0.0, 0.0, 0.0, 0.0, 0.0, 0.0, 0.0, 0.0, 0.0, 0.0, 0.0, 0.0, 0.0, 0.0, 0.0, 0.0, 0.0, 0.0, 0.0, 0.0, 0.0, 0.0, 0.0, 0.0, 0.0, 0.0, 0.0, 0.0, 0.0, 0.0, 0.0, 0.0, 0.0, 0.0, 0.0, 0.0, 0.0, 0.0, 0.0, 0.0, 0.0, 0.0, 0.0, 0.0, 0.0, 0.0, 0.0, 0.0, 0.0, 0.0, 0.0, 0.0, 0.0, 0.0, 0.0, 0.0, 0.0, 0.0, 0.0, 0.0, 0.0, 0.0, 0.0, 0.0, 0.0, 0.0, 0.0, 0.0, 0.0, 0.0, 0.0, 0.0, 0.0, 0.0, 0.0, 0.0, 0.0, 0.0, 0.0, 0.0, 0.0, 0.0, 0.0, 0.0, 0.0, 0.0, 0.0, 0.0, 0.0, 0.0, 0.0, 0.0, 0.0, 0.0, 0.0, 0.0, 0.0, 0.0, 0.0, 0.0, 0.0, 0.0, 0.0, 0.0, 0.0, 0.0, 0.0, 0.0, 0.0, 0.0, 0.0, 0.0, 0.0, 0.0, 0.0, 0.0, 0.0, 0.0, 0.0, 0.0, 0.0, 0.0, 0.0, 0.0, 0.0, 0.0, 0.0, 0.0, 0.0, 0.0, 0.0, 0.0, 0.0, 0.0, 0.0, 0.0, 0.0, 0.0, 0.0, 0.0, 0.0, 0.0, 0.0, 0.0, 0.0, 0.0, 0.0, 0.0, 0.0, 0.0, 0.0, 0.0, 0.0, 0.0, 0.0, 0.0, 0.0, 0.0, 0.0, 0.0, 0.0, 0.0, 0.0, 0.0, 0.0, 0.0, 0.0, 0.0, 0.0, 0.0, 0.0, 0.0, 0.0, 0.0, 0.0, 0.0, 0.0, 0.0, 0.0, 0.0, 0.0, 0.0, 0.0, 0.0, 0.0, 0.0, 0.0, 0.0, 0.0, 0.0, 0.0, 0.0, 0.0, 0.0, 0.0, 0.0, 0.0, 0.0, 0.0, 0.0, 0.0, 0.0, 0.0, 0.0, 0.0, 0.0, 0.0, 0.0, 0.0, 0.0, 0.0, 0.0, 0.0, 0.0, 0.0, 0.0, 0.0, 0.0, 0.0, 0.0, 0.0, 0.0, 0.0, 0.0, 0.0, 0.0, 0.0, 0.0, 0.0, 0.0, 0.0, 0.0, 0.0, 0.0, 0.0, 0.0, 0.0, 0.0, 0.0, 0.0, 0.0, 0.0, 0.0, 0.0, 0.0, 0.0, 0.0, 0.0, 0.0, 0.0, 0.0, 0.0, 0.0, 0.0, 0.0, 0.0, 0.0, 0.0, 0.0, 0.0, 0.0, 0.0, 0.0, 0.0, 0.0, 0.0, 0.0, 0.0, 0.0, 0.0, 0.0, 0.0, 0.0, 0.0, 0.0, 0.0, 0.0, 0.0, 0.0, 0.0, 0.0, 0.0, 0.0, 0.0, 0.0, 0.0, 0.0, 0.0, 0.0, 0.0, 0.0, 0.0, 0.0, 0.0, 0.0, 0.0, 0.0, 0.0, 0.0, 0.0, 0.0, 0.0, 0.0, 0.0, 0.0, 0.0, 0.0, 0.0, 0.0, 0.0, 0.0, 0.0, 0.0, 0.0, 0.0, 0.0, 0.0, 0.0, 0.0, 0.0, 0.0, 0.0, 0.0, 0.0, 0.0, 0.0, 0.0, 0.0, 0.0, 0.0, 0.0, 0.0, 0.0, 0.0, 0.0, 0.0, 0.0, 0.0, 0.0, 0.0, 0.0, 0.0, 0.0, 0.0, 0.0, 0.0, 0.0, 0.0, 0.0, 0.0, 0.0, 0.0, 0.0, 0.0, 0.0, 0.0, 0.0, 0.0, 0.0, 0.0, 0.0, 0.0, 0.0, 0.0, 0.0, 0.0, 0.0, 0.0, 0.0, 0.0, 0.0, 0.0, 0.0, 0.0, 0.0, 0.0, 0.0, 0.0, 0.0, 0.0, 0.0, 0.0, 0.0, 0.0, 0.0, 0.0, 0.0, 0.0, 0.0, 0.0, 0.0, 0.0, 0.0, 0.0, 0.0, 0.0, 0.0, 0.0, 0.0, 0.0, 0.0, 0.0, 0.0, 0.0, 0.0, 0.0, 0.0, 0.0, 0.0, 0.0, 0.0, 0.0, 0.0, 0.0, 0.0, 0.0, 0.0, 0.0, 0.0, 0.0, 0.0, 0.0, 0.0, 0.0, 0.0, 0.0, 0.0, 0.0, 0.0, 0.0, 0.0, 0.0, 0.0, 0.0, 0.0, 0.0, 0.0, 0.0, 0.0, 0.0, 0.0, 0.0, 0.0, 0.0, 0.0, 0.0, 0.0, 0.0, 0.0, 0.0, 0.0, 0.0, 0.0, 0.0, 0.0, 0.0, 0.0, 0.0, 0.0, 0.0, 0.0, 0.0, 0.0, 0.0, 0.0, 0.0, 0.0, 0.0, 0.0, 0.0, 0.0, 0.0, 0.0, 0.0, 0.0, 0.0, 0.0, 0.0, 0.0, 0.0, 0.0, 0.0, 0.0, 0.0, 0.0, 0.0, 0.0, 0.0, 0.0, 0.0, 0.0, 0.0, 0.0, 0.0, 0.0, 0.0, 0.0, 0.0, 0.0, 0.0, 0.0, 0.0, 0.0, 0.0, 0.0, 0.0, 0.0, 0.0, 0.0, 0.0, 0.0, 0.0, 0.0, 0.0, 0.0, 0.0, 0.0, 0.0, 0.0, 0.0, 0.0, 0.0, 0.0, 0.0, 0.0, 0.0, 0.0, 0.0, 0.0, 0.0, 0.0, 0.0, 0.0, 0.0, 0.0, 0.0, 0.0, 0.0, 0.0, 0.0, 0.0, 0.0, 0.0, 0.0, 0.0, 0.0, 0.0, 0.0, 0.0, 0.0, 0.0, 0.0, 0.0, 0.0, 0.0, 0.0, 0.0, 0.0, 0.0, 0.0, 0.0, 0.0, 0.0, 0.0, 0.0, 0.0, 0.0, 0.0, 0.0, 0.0, 0.0, 0.0, 0.0, 0.0, 0.0, 0.0, 0.0, 0.0, 0.0, 0.0, 0.0, 0.0, 0.0, 0.0, 0.0, 0.0, 0.0, 0.0, 0.0, 0.0, 0.0, 0.0, 0.0, 0.0, 0.0, 0.0, 0.0, 0.0, 0.0, 0.0, 0.0, 0.0, 0.0, 0.0, 0.0, 0.0, 0.0, 0.0, 0.0, 0.0, 0.0, 0.0, 0.0, 0.0, 0.0, 0.0, 0.0, 0.0, 0.0, 0.0, 0.0, 0.0, 0.0, 0.0, 0.0, 0.0, 0.0, 0.0, 0.0, 0.0, 0.0, 0.0, 0.0, 0.0, 0.0, 0.0, 0.0, 0.0, 0.0, 0.0, 0.0, 0.0, 0.0, 0.0, 0.0, 0.0, 0.0, 0.0, 0.0, 0.0, 0.0, 0.0, 0.0, 0.0, 0.0, 0.0, 0.0, 0.0, 0.0, 0.0, 0.0, 0.0, 0.0, 0.0, 0.0, 0.0, 0.0, 0.0, 0.0, 0.0, 0.0, 0.0, 0.0, 0.0, 0.0, 0.0, 0.0, 0.0, 0.0, 0.0, 0.0, 0.0, 0.0, 0.0, 0.0, 0.0, 0.0, 0.0, 0.0, 0.0, 0.0, 0.0, 0.0, 0.0, 0.0, 0.0, 0.0, 0.0, 0.0, 0.0, 0.0, 0.0, 0.0, 0.0, 0.0, 0.0, 0.0, 0.0, 0.0, 0.0, 0.0, 0.0, 0.0, 0.0, 0.0, 0.0, 0.0, 0.0, 0.0, 0.0, 0.0, 0.0, 0.0, 0.0, 0.0, 0.0, 0.0, 0.0, 0.0, 0.0, 0.0, 0.0, 0.0, 0.0, 0.0, 0.0, 0.0, 0.0, 0.0, 0.0, 0.0, 0.0, 0.0, 0.0, 0.0, 0.0, 0.0, 0.0, 0.0, 0.0, 0.0, 0.0, 0.0, 0.0, 0.0, 0.0, 0.0, 0.0, 0.0, 0.0, 0.0, 0.0, 0.0, 0.0, 0.0, 0.0, 0.0, 0.0, 0.0, 0.0, 0.0, 0.0, 0.0, 0.0, 0.0, 0.0, 0.0, 0.0, 0.0, 0.0, 0.0, 0.0, 0.0, 0.0, 0.0, 0.0, 0.0, 0.0, 0.0, 0.0, 0.0, 0.0, 0.0, 0.0, 0.0, 0.0, 0.0, 0.0, 0.0, 0.0, 0.0, 0.0, 0.0, 0.0, 0.0, 0.0, 0.0, 0.0, 0.0, 0.0, 0.0, 0.0, 0.0, 0.0, 0.0, 0.0, 0.0, 0.0, 0.0, 0.0, 0.0, 0.0, 0.0, 0.0, 0.0, 0.0, 0.0, 0.0, 0.0, 0.0, 0.0, 0.0, 0.0, 0.0, 0.0, 0.0, 0.0, 0.0, 0.0, 0.0, 0.0, 0.0, 0.0, 0.0, 0.0, 0.0, 0.0, 0.0, 0.0, 0.0, 0.0, 0.0, 0.0, 0.0, 0.0, 0.0, 0.0, 0.0, 0.0, 0.0, 0.0, 0.0, 0.0, 0.0, 0.0, 0.0, 0.0, 0.0, 0.0, 0.0, 0.0, 0.0, 0.0, 0.0, 0.0, 0.0, 0.0, 0.0, 0.0, 0.0, 0.0, 0.0, 0.0, 0.0, 0.0, 0.0, 0.0, 0.0, 0.0, 0.0, 0.0, 0.0, 0.0, 0.0, 0.0, 0.0, 0.0, 0.0, 0.0, 0.0, 0.0, 0.0, 0.0, 0.0, 0.0, 0.0, 0.0, 0.0, 0.0, 0.0, 0.0, 0.0, 0.0, 0.0, 0.0, 0.0, 0.0, 0.0, 0.0, 0.0, 0.0, 0.0, 0.0, 0.0, 0.0, 0.0, 0.0, 0.0, 0.0, 0.0, 0.0, 0.0, 0.0, 0.0, 0.0, 0.0, 0.0, 0.0, 0.0, 0.0, 0.0, 0.0, 0.0, 0.0, 0.0, 0.0, 0.0, 0.0, 0.0, 0.0, 0.0, 0.0, 0.0, 0.0, 0.0, 0.0, 0.0, 0.0, 0.0, 0.0, 0.0, 0.0, 0.0, 0.0, 0.0, 0.0, 0.0, 0.0, 0.0, 0.0, 0.0, 0.0, 0.0, 0.0, 0.0, 0.0, 0.0, 0.0, 0.0, 0.0, 0.0, 0.0, 0.0, 0.0, 0.0, 0.0, 0.0, 0.0, 0.0, 0.0, 0.0, 0.0, 0.0, 0.0, 0.0, 0.0, 0.0, 0.0, 0.0, 0.0, 0.0, 0.0, 0.0, 0.0, 0.0, 0.0, 0.0, 0.0, 0.0, 0.0, 0.0, 0.0, 0.0, 0.0, 0.0, 0.0, 0.0, 0.0, 0.0, 0.0, 0.0, 0.0, 0.0, 0.0, 0.0, 0.0, 0.0, 0.0, 0.0, 0.0, 0.0, 0.0, 0.0, 0.0, 0.0, 0.0, 0.0, 0.0, 0.0, 0.0, 0.0, 0.0, 0.0, 0.0, 0.0, 0.0, 0.0, 0.0, 0.0, 0.0, 0.0, 0.0, 0.0, 0.0, 0.0, 0.0, 0.0, 0.0, 0.0, 0.0, 0.0, 0.0, 0.0, 0.0, 0.0, 0.0, 0.0, 0.0, 0.0, 0.0, 0.0, 0.0, 0.0, 0.0, 0.0, 0.0, 0.0, 0.0, 0.0, 0.0, 0.0, 0.0, 0.0, 0.0, 0.0, 0.0, 0.0, 0.0, 0.0, 0.0, 0.0, 0.0, 0.0, 0.0, 0.0, 0.0, 0.0, 0.0, 0.0, 0.0, 0.0, 0.0, 0.0, 0.0, 0.0, 0.0, 0.0, 0.0, 0.0, 0.0, 0.0, 0.0, 0.0, 0.0, 0.0, 0.0, 0.0, 0.0, 0.0, 0.0, 0.0, 0.0, 0.0, 0.0, 0.0, 0.0, 0.0, 0.0, 0.0, 0.0, 0.0, 0.0, 0.0, 0.0, 0.0, 0.0, 0.0, 0.0, 0.0, 0.0, 0.0, 0.0, 0.0, 0.0, 0.0, 0.0, 0.0, 0.0, 0.0, 0.0, 0.0, 0.0, 0.0, 0.0, 0.0, 0.0, 0.0, 0.0, 0.0, 0.0, 0.0, 0.0, 0.0, 0.0, 0.0, 0.0, 0.0, 0.0, 0.0, 0.0, 0.0, 0.0, 0.0, 0.0, 0.0, 0.0, 0.0, 0.0, 0.0, 0.0, 0.0, 0.0, 0.0, 0.0, 0.0, 0.0, 0.0, 0.0, 0.0, 0.0, 0.0, 0.0, 0.0, 0.0, 0.0, 0.0, 0.0, 0.0, 0.0, 0.0, 0.0, 0.0, 0.0, 0.0, 0.0, 0.0, 0.0, 0.0, 0.0, 0.0, 0.0, 0.0, 0.0, 0.0, 0.0, 0.0, 0.0, 0.0, 0.0, 0.0, 0.0, 0.0, 0.0, 0.0, 0.0, 0.0, 0.0, 0.0, 0.0, 0.0, 0.0, 0.0, 0.0, 0.0, 0.0, 0.0, 0.0, 0.0, 0.0, 0.0, 0.0, 0.0, 0.0, 0.0, 0.0, 0.0, 0.0, 0.0, 0.0, 0.0, 0.0, 0.0, 0.0, 0.0, 0.0, 0.0, 0.0, 0.0, 0.0, 0.0, 0.0, 0.0, 0.0, 0.0, 0.0, 0.0, 0.0, 0.0, 0.0, 0.0, 0.0, 0.0, 0.0, 0.0, 0.0, 0.0, 0.0, 0.0, 0.0, 0.0, 0.0, 0.0, 0.0, 0.0, 0.0, 0.0, 0.0, 0.0, 0.0, 0.0, 0.0, 0.0, 0.0, 0.0, 0.0, 0.0, 0.0, 0.0, 0.0, 0.0, 0.0, 0.0, 0.0, 0.0, 0.0, 0.0, 0.0, 0.0, 0.0, 0.0, 0.0, 0.0, 0.0, 0.0, 0.0, 0.0, 0.0, 0.0, 0.0, 0.0, 0.0, 0.0, 0.0, 0.0, 0.0, 0.0, 0.0, 0.0, 0.0, 0.0, 0.0, 0.0, 0.0, 0.0, 0.0, 0.0, 0.0, 0.0, 0.0, 0.0, 0.0, 0.0, 0.0, 0.0, 0.0, 0.0, 0.0, 0.0, 0.0, 0.0, 0.0, 0.0, 0.0, 0.0, 0.0, 0.0, 0.0, 0.0, 0.0, 0.0, 0.0, 0.0, 0.0, 0.0, 0.0, 0.0, 0.0, 0.0, 0.0, 0.0, 0.0, 0.0, 0.0, 0.0, 0.0, 0.0, 0.0, 0.0, 0.0, 0.0, 0.0, 0.0, 0.0, 0.0, 0.0, 0.0, 0.0, 0.0, 0.0, 0.0, 0.0, 0.0, 0.0, 0.0, 0.0, 0.0, 0.0, 0.0, 0.0, 0.0, 0.0, 0.0, 0.0, 0.0, 0.0, 0.0, 0.0, 0.0, 0.0, 0.0, 0.0, 0.0, 0.0, 0.0, 0.0, 0.0, 0.0, 0.0, 0.0, 0.0, 0.0, 0.0, 0.0, 0.0, 0.0, 0.0, 0.0, 0.0, 0.0, 0.0, 0.0, 0.0, 0.0, 0.0, 0.0, 0.0, 0.0, 0.0, 0.0, 0.0, 0.0, 0.0, 0.0, 0.0, 0.0, 0.0, 0.0, 0.0, 0.0, 0.0, 0.0, 0.0, 0.0, 0.0, 0.0, 0.0, 0.0, 0.0, 0.0, 0.0, 0.0, 0.0, 0.0, 0.0, 0.0, 0.0, 0.0, 0.0, 0.0, 0.0, 0.0, 0.0, 0.0, 0.0, 0.0, 0.0, 0.0, 0.0, 0.0, 0.0, 0.0, 0.0, 0.0, 0.0, 0.0, 0.0, 0.0, 0.0, 0.0, 0.0, 0.0, 0.0, 0.0, 0.0, 0.0, 0.0, 0.0, 0.0, 0.0, 0.0, 0.0, 0.0, 0.0, 0.0, 0.0, 0.0, 0.0, 0.0, 0.0, 0.0, 0.0, 0.0, 0.0, 0.0, 0.0, 0.0, 0.0, 0.0, 0.0, 0.0, 0.0, 0.0, 0.0, 0.0, 0.0, 0.0, 0.0, 0.0, 0.0, 0.0, 0.0, 0.0, 0.0, 0.0, 0.0, 0.0, 0.0, 0.0, 0.0, 0.0, 0.0, 0.0, 0.0, 0.0, 0.0, 0.0, 0.0, 0.0, 0.0, 0.0, 0.0, 0.0, 0.0, 0.0, 0.0, 0.0, 0.0, 0.0, 0.0, 0.0, 0.0, 0.0, 0.0, 0.0, 0.0, 0.0, 0.0, 0.0, 0.0, 0.0, 0.0, 0.0, 0.0, 0.0, 0.0, 0.0, 0.0, 0.0, 0.0, 0.0, 0.0, 0.0, 0.0, 0.0, 0.0, 0.0, 0.0, 0.0, 0.0, 0.0, 0.0, 0.0, 0.0, 0.0, 0.0, 0.0, 0.0, 0.0, 0.0, 0.0, 0.0, 0.0, 0.0, 0.0, 0.0, 0.0, 0.0, 0.0, 0.0, 0.0, 0.0, 0.0, 0.0, 0.0, 0.0, 0.0, 0.0, 0.0, 0.0, 0.0, 0.0, 0.0, 0.0, 0.0, 0.0, 0.0, 0.0, 0.0, 0.0, 0.0, 0.0, 0.0, 0.0, 0.0, 0.0, 0.0, 0.0, 0.0, 0.0, 0.0, 0.0, 0.0, 0.0, 0.0, 0.0, 0.0, 0.0, 0.0, 0.0, 0.0, 0.0, 0.0, 0.0, 0.0, 0.0, 0.0, 0.0, 0.0, 0.0, 0.0, 0.0, 0.0, 0.0, 0.0, 0.0, 0.0, 0.0, 0.0, 0.0, 0.0, 0.0, 0.0, 0.0, 0.0, 0.0, 0.0, 0.0, 0.0, 0.0, 0.0, 0.0, 0.0, 0.0, 0.0, 0.0, 0.0, 0.0, 0.0, 0.0, 0.0, 0.0, 0.0, 0.0, 0.0, 0.0, 0.0, 0.0, 0.0, 0.0, 0.0, 0.0, 0.0, 0.0, 0.0, 0.0, 0.0, 0.0, 0.0, 0.0, 0.0, 0.0, 0.0, 0.0, 0.0, 0.0, 0.0, 0.0, 0.0, 0.0, 0.0, 0.0, 0.0, 0.0, 0.0, 0.0, 0.0, 0.0, 0.0, 0.0, 0.0, 0.0, 0.0, 0.0, 0.0, 0.0, 0.0, 0.0, 0.0, 0.0, 0.0, 0.0, 0.0, 0.0, 0.0, 0.0, 0.0, 0.0, 0.0, 0.0, 0.0, 0.0, 0.0, 0.0, 0.0, 0.0, 0.0, 0.0, 0.0, 0.0, 0.0, 0.0, 0.0, 0.0, 0.0, 0.0, 0.0, 0.0, 0.0, 0.0, 0.0, 0.0, 0.0, 0.0, 0.0, 0.0, 0.0, 0.0, 0.0, 0.0, 0.0, 0.0, 0.0, 0.0, 0.0, 0.0, 0.0, 0.0, 0.0, 0.0, 0.0, 0.0, 0.0, 0.0, 0.0, 0.0, 0.0, 0.0, 0.0, 0.0, 0.0, 0.0, 0.0, 0.0, 0.0, 0.0, 0.0, 0.0, 0.0, 0.0, 0.0, 0.0, 0.0, 0.0, 0.0, 0.0, 0.0, 0.0, 0.0, 0.0, 0.0, 0.0, 0.0, 0.0, 0.0, 0.0, 0.0, 0.0, 0.0, 0.0, 0.0, 0.0, 0.0, 0.0, 0.0, 0.0, 0.0, 0.0, 0.0, 0.0, 0.0, 0.0, 0.0, 0.0, 0.0, 0.0, 0.0, 0.0, 0.0, 0.0, 0.0, 0.0, 0.0, 0.0, 0.0, 0.0, 0.0, 0.0, 0.0, 0.0, 0.0, 0.0, 0.0, 0.0, 0.0, 0.0, 0.0, 0.0, 0.0, 0.0, 0.0, 0.0, 0.0, 0.0, 0.0, 0.0, 0.0, 0.0, 0.0, 0.0, 0.0, 0.0, 0.0, 0.0, 0.0, 0.0, 0.0, 0.0, 0.0, 0.0, 0.0, 0.0, 0.0, 0.0, 0.0, 0.0, 0.0, 0.0, 0.0, 0.0, 0.0, 0.0, 0.0, 0.0, 0.0, 0.0, 0.0, 0.0, 0.0, 0.0, 0.0, 0.0, 0.0, 0.0, 0.0, 0.0, 0.0, 0.0, 0.0, 0.0, 0.0, 0.0, 0.0, 0.0, 0.0, 0.0, 0.0, 0.0, 0.0, 0.0, 0.0, 0.0, 0.0, 0.0, 0.0, 0.0, 0.0, 0.0, 0.0, 0.0, 0.0, 0.0, 0.0, 0.0, 0.0, 0.0, 0.0, 0.0, 0.0, 0.0, 0.0, 0.0, 0.0, 0.0, 0.0, 0.0, 0.0, 0.0, 0.0, 0.0, 0.0, 0.0, 0.0, 0.0, 0.0, 0.0, 0.0, 0.0, 0.0, 0.0, 0.0, 0.0, 0.0, 0.0, 0.0, 0.0, 0.0, 0.0, 0.0, 0.0, 0.0, 0.0, 0.0, 0.0, 0.0, 0.0, 0.0, 0.0, 0.0, 0.0, 0.0, 0.0, 0.0, 0.0, 0.0, 0.0, 0.0, 0.0, 0.0, 0.0, 0.0, 0.0, 0.0, 0.0, 0.0, 0.0, 0.0, 0.0, 0.0, 0.0, 0.0, 0.0, 0.0, 0.0, 0.0, 0.0, 0.0, 0.0, 0.0, 0.0, 0.0, 0.0, 0.0, 0.0, 0.0, 0.0, 0.0, 0.0, 0.0, 0.0, 0.0, 0.0, 0.0, 0.0, 0.0, 0.0, 0.0, 0.0, 0.0, 0.0, 0.0, 0.0, 0.0, 0.0, 0.0, 0.0, 0.0, 0.0, 0.0, 0.0, 0.0, 0.0, 0.0, 0.0, 0.0, 0.0, 0.0, 0.0, 0.0, 0.0, 0.0, 0.0, 0.0, 0.0, 0.0, 0.0, 0.0, 0.0, 0.0, 0.0, 0.0, 0.0, 0.0, 0.0, 0.0, 0.0, 0.0, 0.0, 0.0, 0.0, 0.0, 0.0, 0.0, 0.0, 0.0, 0.0, 0.0, 0.0, 0.0, 0.0, 0.0, 0.0, 0.0, 0.0, 0.0, 0.0, 0.0, 0.0, 0.0, 0.0, 0.0, 0.0, 0.0, 0.0, 0.0, 0.0, 0.0, 0.0, 0.0, 0.0, 0.0, 0.0, 0.0, 0.0, 0.0, 0.0, 0.0, 0.0, 0.0, 0.0, 0.0, 0.0, 0.0, 0.0, 0.0, 0.0, 0.0, 0.0, 0.0, 0.0, 0.0, 0.0, 0.0, 0.0, 0.0, 0.0, 0.0, 0.0, 0.0, 0.0, 0.0, 0.0, 0.0, 0.0, 0.0, 0.0, 0.0, 0.0, 0.0, 0.0, 0.0, 0.0, 0.0, 0.0, 0.0, 0.0, 0.0, 0.0, 0.0, 0.0, 0.0, 0.0, 0.0, 0.0, 0.0, 0.0, 0.0, 0.0, 0.0, 0.0, 0.0, 0.0, 0.0, 0.0, 0.0, 0.0, 0.0, 0.0, 0.0, 0.0, 0.0, 0.0, 0.0, 0.0, 0.0, 0.0, 0.0, 0.0, 0.0, 0.0, 0.0, 0.0, 0.0, 0.0, 0.0, 0.0, 0.0, 0.0, 0.0, 0.0, 0.0, 0.0, 0.0, 0.0, 0.0, 0.0, 0.0, 0.0, 0.0, 0.0, 0.0, 0.0, 0.0, 0.0, 0.0, 0.0, 0.0, 0.0, 0.0, 0.0, 0.0, 0.0, 0.0, 0.0, 0.0, 0.0, 0.0, 0.0, 0.0, 0.0, 0.0, 0.0, 0.0, 0.0, 0.0, 0.0, 0.0, 0.0, 0.0, 0.0, 0.0, 0.0, 0.0, 0.0, 0.0, 0.0, 0.0, 0.0, 0.0, 0.0, 0.0, 0.0, 0.0, 0.0, 0.0, 0.0, 0.0, 0.0, 0.0, 0.0, 0.0, 0.0, 0.0, 0.0, 0.0, 0.0, 0.0, 0.0, 0.0, 0.0, 0.0, 0.0, 0.0, 0.0, 0.0, 0.0, 0.0, 0.0, 0.0, 0.0, 0.0, 0.0, 0.0, 0.0, 0.0, 0.0, 0.0, 0.0, 0.0, 0.0, 0.0, 0.0, 0.0, 0.0, 0.0, 0.0, 0.0, 0.0, 0.0, 0.0, 0.0, 0.0, 0.0, 0.0, 0.0, 0.0, 0.0, 0.0, 0.0, 0.0, 0.0, 0.0, 0.0, 0.0, 0.0, 0.0, 0.0, 0.0, 0.0, 0.0, 0.0, 0.0, 0.0, 0.0, 0.0, 0.0, 0.0, 0.0, 0.0, 0.0, 0.0, 0.0, 0.0, 0.0, 0.0, 0.0, 0.0, 0.0, 0.0, 0.0, 0.0, 0.0, 0.0, 0.0, 0.0, 0.0, 0.0, 0.0, 0.0, 0.0, 0.0, 0.0, 0.0, 0.0, 0.0, 0.0, 0.0, 0.0, 0.0, 0.0, 0.0, 0.0, 0.0, 0.0, 0.0, 0.0, 0.0, 0.0, 0.0, 0.0, 0.0, 0.0, 0.0, 0.0, 0.0, 0.0, 0.0, 0.0, 0.0, 0.0, 0.0, 0.0, 0.0, 0.0, 0.0, 0.0, 0.0, 0.0, 0.0, 0.0, 0.0, 0.0, 0.0, 0.0, 0.0, 0.0, 0.0, 0.0, 0.0, 0.0, 0.0, 0.0, 0.0, 0.0, 0.0, 0.0, 0.0, 0.0, 0.0, 0.0, 0.0, 0.0, 0.0, 0.0, 0.0, 0.0, 0.0, 0.0, 0.0, 0.0, 0.0, 0.0, 0.0, 0.0, 0.0, 0.0, 0.0, 0.0, 0.0, 0.0, 0.0, 0.0, 0.0, 0.0, 0.0, 0.0, 0.0, 0.0, 0.0, 0.0, 0.0, 0.0, 0.0, 0.0, 0.0, 0.0, 0.0, 0.0, 0.0, 0.0, 0.0, 0.0, 0.0, 0.0, 0.0, 0.0, 0.0, 0.0, 0.0, 0.0, 0.0, 0.0, 0.0, 0.0, 0.0, 0.0, 0.0, 0.0, 0.0, 0.0, 0.0, 0.0, 0.0, 0.0, 0.0, 0.0, 0.0, 0.0, 0.0, 0.0, 0.0, 0.0, 0.0, 0.0, 0.0, 0.0, 0.0, 0.0, 0.0, 0.0, 0.0, 0.0, 0.0, 0.0, 0.0, 0.0, 0.0, 0.0, 0.0, 0.0, 0.0, 0.0, 0.0, 0.0, 0.0, 0.0, 0.0, 0.0, 0.0, 0.0, 0.0, 0.0, 0.0, 0.0, 0.0, 0.0, 0.0, 0.0, 0.0, 0.0, 0.0, 0.0, 0.0, 0.0, 0.0, 0.0, 0.0, 0.0, 0.0, 0.0, 0.0, 0.0, 0.0, 0.0, 0.0, 0.0, 0.0, 0.0, 0.0, 0.0, 0.0, 0.0, 0.0, 0.0, 0.0, 0.0, 0.0, 0.0, 0.0, 0.0, 0.0, 0.0, 0.0, 0.0, 0.0, 0.0, 0.0, 0.0, 0.0, 0.0, 0.0, 0.0, 0.0, 0.0, 0.0, 0.0, 0.0, 0.0, 0.0, 0.0, 0.0, 0.0, 0.0, 0.0, 0.0, 0.0, 0.0, 0.0, 0.0, 0.0, 0.0, 0.0, 0.0, 0.0, 0.0, 0.0, 0.0, 0.0, 0.0, 0.0, 0.0, 0.0, 0.0, 0.0, 0.0, 0.0, 0.0, 0.0, 0.0, 0.0, 0.0, 0.0, 0.0, 0.0, 0.0, 0.0, 0.0, 0.0, 0.0, 0.0, 0.0, 0.0, 0.0, 0.0, 0.0, 0.0, 0.0, 0.0, 0.0, 0.0, 0.0, 0.0, 0.0, 0.0, 0.0, 0.0, 0.0, 0.0, 0.0, 0.0, 0.0, 0.0, 0.0, 0.0, 0.0, 0.0, 0.0, 0.0, 0.0, 0.0, 0.0, 0.0, 0.0, 0.0, 0.0, 0.0, 0.0, 0.0, 0.0, 0.0])
me_circle.update()

# ---- objects
ob_circle = bpy.data.objects.new('Circle', me_circle)

# ---- transforms, parenting, visibility, modifiers, constraints
ob_circle.location = (0.0, 0.0, 0.0)

# ---- collection membership
scene.collection.objects.link(ob_circle)

# ---- scene / render settings (as saved in the file)
scene.frame_start = 1; scene.frame_end = 250; scene.frame_set(4)
scene.render.engine = 'BLENDER_EEVEE_NEXT'
scene.cycles.sampling_pattern = 'TABULATED_SOBOL'
scene.cycles.use_light_tree = False
scene.view_settings.view_transform = 'Filmic'
bpy.context.view_layer.update()

# ---- added for rendering (the .blend has no active camera and no usable light): camera, sun
cam_auto = bpy.data.cameras.new('AutoCamera')
cam_auto.lens = 50.0
cam_auto.sensor_width = 36.0
cam_auto.clip_end = 1000.0
ob_auto_camera = bpy.data.objects.new('AutoCamera', cam_auto)
scene.collection.objects.link(ob_auto_camera)
ob_auto_camera.location = (25.2919, -30.3503, 21.9636)
ob_auto_camera.rotation_euler = (1.09748, -7.21219e-08, 0.694738)
scene.camera = ob_auto_camera
light_auto_sun = bpy.data.lights.new('AutoSun', 'SUN')
light_auto_sun.energy = 3.0
light_auto_sun.angle = 0.0523599
ob_auto_sun = bpy.data.objects.new('AutoSun', light_auto_sun)
scene.collection.objects.link(ob_auto_sun)
ob_auto_sun.rotation_euler = (0.872665, 0.174533, 0.523599)
bpy.context.view_layer.update()
